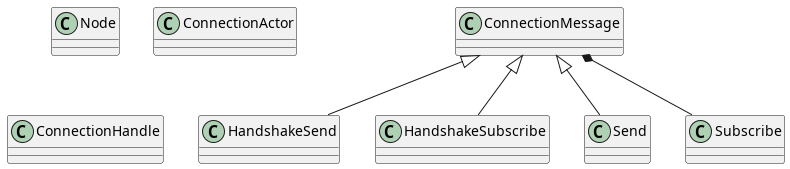

The diagram above was rendered by PlantUML. Its source (embedded in the PNG):
@startuml
class Node
class ConnectionActor
class ConnectionHandle
class ConnectionMessage
class HandshakeSend
class HandshakeSubscribe
class Send
class Subscribe

ConnectionMessage <|-- HandshakeSend
ConnectionMessage <|-- HandshakeSubscribe
ConnectionMessage <|-- Send
ConnectionMessage *-- Subscribe
@enduml